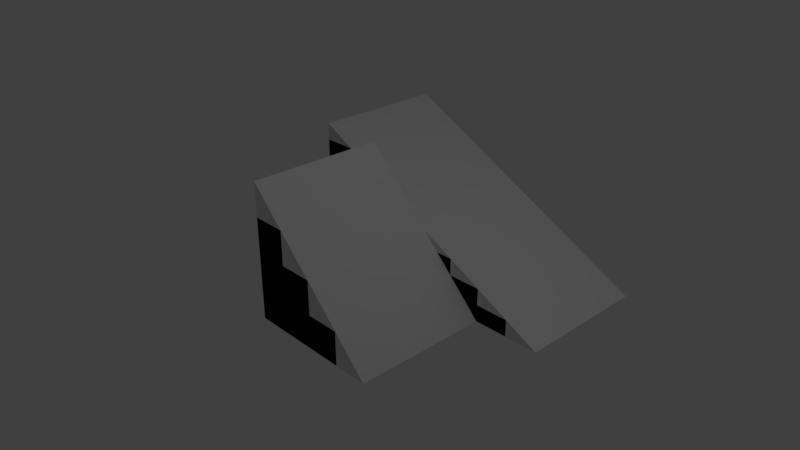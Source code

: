 # Source: Stairs.blend  (saved by Blender 2.79.0; exported with 4.5.12 LTS)
import bpy
from mathutils import Matrix  # noqa: F401  (used for matrix-valued properties, if any)

bpy.ops.wm.read_factory_settings(use_empty=True)
scene = bpy.context.scene
scene.name = 'Scene'

# ---- collections
col_collection_1 = bpy.data.collections.new('Collection 1'); scene.collection.children.link(col_collection_1)

# ---- materials (node trees are filled in below, after node groups)
mat_material = bpy.data.materials.new('Material')
mat_material.alpha_threshold = 0.0
mat_material.use_transparent_shadow = False
mat_material.roughness = 0.5
mat_material.line_color = (0.0, 0.0, 0.0, 1.0)

# ---- material node trees

# ---- world
world_world = bpy.data.worlds.new('World'); scene.world = world_world
world_world.color = (0.05088, 0.05088, 0.05088)
world_world.use_sun_shadow = False
world_world.sun_shadow_jitter_overblur = 0.0
world_world.cycles.sampling_method = 'MANUAL'

# ---- cameras
cam_camera = bpy.data.cameras.new('Camera')
cam_camera.clip_end = 100.0
cam_camera.lens = 35.0
cam_camera.sensor_width = 32.0
cam_camera.sensor_height = 18.0
cam_camera.ortho_scale = 7.314
cam_camera.dof.focus_distance = 0.0
cam_camera.dof.aperture_fstop = 128.0

# ---- lights
light_lamp = bpy.data.lights.new('Lamp', 'POINT')
light_lamp.transmission_factor = 0.0
light_lamp.cutoff_distance = 30.0
light_lamp.energy = 100.0
light_lamp.shadow_buffer_clip_start = 1.001
light_lamp.shadow_soft_size = 0.1
light_lamp.shadow_maximum_resolution = 0.006
light_lamp.use_absolute_resolution = True

# ---- meshes
me_cube_003 = bpy.data.meshes.new('Cube.003')
me_cube_003.from_pydata([(-2.0, -1.0, -1.0), (-2.0, -1.0, 1.0), (-2.0, 1.0, -1.0), (-2.0, 1.0, 1.0), (2.0, -1.0, -1.0), (2.0, 1.0, -1.0)], [], [(0, 1, 3, 2), (2, 3, 5), (3, 1, 4, 5), (1, 0, 4), (2, 5, 4, 0)])
me_cube_003.use_remesh_preserve_volume = False
me_cube_003.use_remesh_preserve_attributes = False
me_cube_003.use_mirror_vertex_groups = False
me_cube_003.update()
me_cube_002 = bpy.data.meshes.new('Cube.002')
me_cube_002.from_pydata([(-2.0, -1.0, -1.0), (-2.0, 1.0, -1.0), (-2.0, -1.0, 0.0), (-2.0, 1.0, 0.0), (3.576e-07, 1.0, -1.0), (0.0, -1.0, -1.0), (4.768e-07, 1.0, 0.0), (-5.96e-07, -1.0, 0.0), (-1.0, 1.0, -1.0), (-1.0, -1.0, -1.0), (-1.0, 1.0, 0.0), (-1.0, -1.0, 0.0), (1.0, 1.0, -1.0), (1.0, -1.0, -1.0), (-2.0, -1.0, -0.5), (-2.0, 1.0, -0.5), (-2.98e-07, -1.0, -0.5), (4.172e-07, 1.0, -0.5), (-1.0, -1.0, -0.5), (-1.0, 1.0, -0.5), (1.0, 1.0, -0.5), (1.0, -1.0, -0.5), (-2.0, -1.0, 0.5), (-2.0, 1.0, 0.5), (-1.0, 1.0, 0.5), (-1.0, -1.0, 0.5), (1.5, 1.0, -1.0), (1.5, -1.0, -1.0), (-1.49e-07, -1.0, -0.75), (-1.0, -1.0, -0.75), (1.0, -1.0, -0.75), (-2.0, -1.0, -0.75), (-2.0, 1.0, -0.75), (3.874e-07, 1.0, -0.75), (-1.0, 1.0, -0.75), (1.0, 1.0, -0.75), (1.5, -1.0, -0.75), (1.5, 1.0, -0.75), (-2.0, -1.0, -0.25), (-2.0, 1.0, -0.25), (4.47e-07, 1.0, -0.25), (-1.0, 1.0, -0.25), (-4.47e-07, -1.0, -0.25), (-1.0, -1.0, -0.25), (0.5, 1.0, -1.0), (0.5, -1.0, -1.0), (0.5, 1.0, -0.5), (0.5, -1.0, -0.5), (0.5, -1.0, -0.75), (0.5, 1.0, -0.75), (0.5, 1.0, -0.25), (0.5, -1.0, -0.25), (-0.5, 1.0, -1.0), (-0.5, -1.0, -1.0), (-0.5, 1.0, 0.0), (-0.5, -1.0, 0.0), (-0.5, 1.0, -0.5), (-0.5, -1.0, -0.5), (-0.5, -1.0, -0.75), (-0.5, 1.0, -0.75), (-0.5, 1.0, -0.25), (-0.5, -1.0, -0.25), (-1.0, -1.0, 0.25), (-2.0, -1.0, 0.25), (-2.0, 1.0, 0.25), (-1.0, 1.0, 0.25), (-0.5, -1.0, 0.25), (-0.5, 1.0, 0.25), (-1.5, 1.0, -1.0), (-1.5, -1.0, -1.0), (-1.5, 1.0, 0.0), (-1.5, -1.0, 0.0), (-1.5, -1.0, -0.5), (-1.5, 1.0, -0.5), (-1.5, 1.0, 0.5), (-1.5, -1.0, 0.5), (-1.5, -1.0, -0.75), (-1.5, 1.0, -0.75), (-1.5, 1.0, -0.25), (-1.5, -1.0, -0.25), (-1.5, -1.0, 0.25), (-1.5, 1.0, 0.25), (-2.0, -1.0, 0.75), (-2.0, 1.0, 0.75), (-1.5, 1.0, 0.75), (-1.5, -1.0, 0.75)], [], [(68, 69, 0, 1), (77, 68, 1, 32), (81, 70, 3, 64), (38, 2, 3, 39), (79, 71, 2, 38), (49, 44, 4, 33), (44, 45, 5, 4), (61, 55, 11, 43), (67, 54, 10, 65), (59, 52, 8, 34), (52, 53, 9, 8), (26, 27, 13, 12), (37, 26, 12, 35), (60, 56, 19, 41), (58, 57, 18, 29), (50, 46, 17, 40), (48, 47, 16, 28), (46, 50, 51, 47), (76, 72, 14, 31), (31, 14, 15, 32), (78, 73, 15, 39), (84, 74, 23, 83), (63, 22, 23, 64), (80, 75, 22, 63), (35, 30, 36, 37), (27, 26, 37, 36), (24, 25, 62, 65), (75, 74, 84, 85), (0, 31, 32, 1), (69, 76, 31, 0), (45, 48, 28, 5), (53, 58, 29, 9), (27, 36, 30, 13), (56, 59, 34, 19), (46, 49, 33, 17), (73, 77, 32, 15), (70, 78, 39, 3), (54, 60, 41, 10), (57, 61, 43, 18), (47, 51, 42, 16), (72, 79, 38, 14), (14, 38, 39, 15), (20, 35, 49, 46), (13, 30, 48, 45), (30, 21, 47, 48), (12, 13, 45, 44), (40, 6, 7, 42), (35, 12, 44, 49), (54, 55, 7, 6), (16, 42, 61, 57), (6, 40, 60, 54), (17, 33, 59, 56), (5, 28, 58, 53), (28, 16, 57, 58), (40, 17, 56, 60), (4, 5, 53, 52), (65, 62, 66, 67), (33, 4, 52, 59), (20, 21, 30, 35), (42, 7, 55, 61), (20, 46, 47, 21), (71, 80, 63, 2), (2, 63, 64, 3), (55, 66, 62, 11), (50, 40, 42, 51), (74, 81, 64, 23), (24, 65, 81, 74), (11, 62, 80, 71), (18, 43, 79, 72), (10, 41, 78, 70), (19, 34, 77, 73), (9, 29, 76, 69), (62, 25, 75, 80), (41, 19, 73, 78), (29, 18, 72, 76), (43, 11, 71, 79), (65, 10, 70, 81), (34, 8, 68, 77), (8, 9, 69, 68), (83, 82, 85, 84), (22, 82, 83, 23), (75, 85, 82, 22), (67, 66, 55, 54), (25, 24, 74, 75)])
me_cube_002.materials.append(mat_material)
me_cube_002.use_remesh_preserve_volume = False
me_cube_002.use_remesh_preserve_attributes = False
me_cube_002.use_mirror_vertex_groups = False
me_cube_002.update()
me_cube_001 = bpy.data.meshes.new('Cube.001')
me_cube_001.from_pydata([(-1.0, -1.0, -1.0), (-1.0, -1.0, 1.0), (-1.0, 1.0, -1.0), (-1.0, 1.0, 1.0), (1.0, -1.0, -1.0), (1.0, 1.0, -1.0)], [], [(0, 1, 3, 2), (2, 3, 5), (3, 1, 4, 5), (1, 0, 4), (2, 5, 4, 0)])
me_cube_001.use_remesh_preserve_volume = False
me_cube_001.use_remesh_preserve_attributes = False
me_cube_001.use_mirror_vertex_groups = False
me_cube_001.update()
me_cube = bpy.data.meshes.new('Cube')
me_cube.from_pydata([(-1.0, -1.0, -1.0), (-1.0, 1.0, -1.0), (-1.0, -1.0, 0.0), (-1.0, 1.0, 0.0), (1.788e-07, 1.0, -1.0), (0.0, -1.0, -1.0), (2.384e-07, 1.0, 0.0), (-2.98e-07, -1.0, 0.0), (-0.5, 1.0, -1.0), (-0.5, -1.0, -1.0), (-0.5, 1.0, 0.0), (-0.5, -1.0, 0.0), (0.5, 1.0, -1.0), (0.5, -1.0, -1.0), (-1.0, -1.0, -0.5), (-1.0, 1.0, -0.5), (-1.49e-07, -1.0, -0.5), (2.086e-07, 1.0, -0.5), (-0.5, -1.0, -0.5), (-0.5, 1.0, -0.5), (0.5, 1.0, -0.5), (0.5, -1.0, -0.5), (-1.0, -1.0, 0.5), (-1.0, 1.0, 0.5), (-0.5, 1.0, 0.5), (-0.5, -1.0, 0.5)], [], [(8, 9, 0, 1), (19, 8, 1, 15), (24, 10, 3, 23), (14, 2, 3, 15), (18, 11, 2, 14), (20, 12, 4, 17), (12, 13, 5, 4), (16, 7, 11, 18), (20, 17, 16, 21), (17, 4, 8, 19), (11, 10, 24, 25), (4, 5, 9, 8), (17, 6, 7, 16), (6, 17, 19, 10), (5, 16, 18, 9), (13, 21, 16, 5), (9, 18, 14, 0), (0, 14, 15, 1), (10, 19, 15, 3), (7, 6, 10, 11), (23, 22, 25, 24), (2, 22, 23, 3), (11, 25, 22, 2), (13, 12, 20, 21)])
me_cube.materials.append(mat_material)
me_cube.use_remesh_preserve_volume = False
me_cube.use_remesh_preserve_attributes = False
me_cube.use_mirror_vertex_groups = False
me_cube.update()

# ---- objects
ob_ramplong = bpy.data.objects.new('RampLong', me_cube_003)
ob_stairslong = bpy.data.objects.new('StairsLong', me_cube_002)
ob_rampshort = bpy.data.objects.new('RampShort', me_cube_001)
ob_stairsshort = bpy.data.objects.new('StairsShort', me_cube)
ob_lamp = bpy.data.objects.new('Lamp', light_lamp)
ob_camera = bpy.data.objects.new('Camera', cam_camera)

# ---- transforms, parenting, visibility, modifiers, constraints
ob_ramplong.location = (0.0, 2.0, 0.0)
ob_ramplong.lineart.crease_threshold = 0.0
ob_stairslong.location = (0.0, 2.0, 0.0)
ob_stairslong.lock_rotations_4d = False
ob_stairslong.empty_display_type = 'ARROWS'
ob_stairslong.lineart.crease_threshold = 0.0
ob_rampshort.location = (0.0, 0.0, 0.0)
ob_rampshort.lineart.crease_threshold = 0.0
ob_stairsshort.location = (0.0, 0.0, 0.0)
ob_stairsshort.lock_rotations_4d = False
ob_stairsshort.empty_display_type = 'ARROWS'
ob_stairsshort.lineart.crease_threshold = 0.0
ob_lamp.location = (4.076, 1.005, 5.904)
ob_lamp.rotation_euler = (0.6503, 0.05522, 1.866)
ob_lamp.lock_rotations_4d = False
ob_lamp.empty_display_type = 'ARROWS'
ob_lamp.color = (0.0, 0.0, 0.0, 0.0)
ob_lamp.lineart.crease_threshold = 0.0
ob_camera.location = (7.481, -6.508, 5.344)
ob_camera.rotation_euler = (1.109, 0.0, 0.8149)
ob_camera.lock_rotations_4d = False
ob_camera.empty_display_type = 'ARROWS'
ob_camera.color = (0.0, 0.0, 0.0, 0.0)
ob_camera.display_type = 'WIRE'
ob_camera.lineart.crease_threshold = 0.0

# ---- collection membership
col_collection_1.objects.link(ob_ramplong)
col_collection_1.objects.link(ob_stairslong)
col_collection_1.objects.link(ob_rampshort)
col_collection_1.objects.link(ob_stairsshort)
col_collection_1.objects.link(ob_lamp)
col_collection_1.objects.link(ob_camera)

# ---- scene / render settings (as saved in the file)
scene.camera = ob_camera
scene.frame_start = 1; scene.frame_end = 250; scene.frame_set(1)
scene.render.engine = 'BLENDER_EEVEE_NEXT'
scene.render.resolution_percentage = 50
scene.render.dither_intensity = 0.0
scene.cycles.use_denoising = False
scene.cycles.samples = 128
scene.cycles.sampling_pattern = 'TABULATED_SOBOL'
scene.cycles.use_adaptive_sampling = False
scene.cycles.use_light_tree = False
scene.cycles.blur_glossy = 0.0
scene.cycles.sample_clamp_indirect = 0.0
scene.view_settings.view_transform = 'Standard'
bpy.context.view_layer.update()
